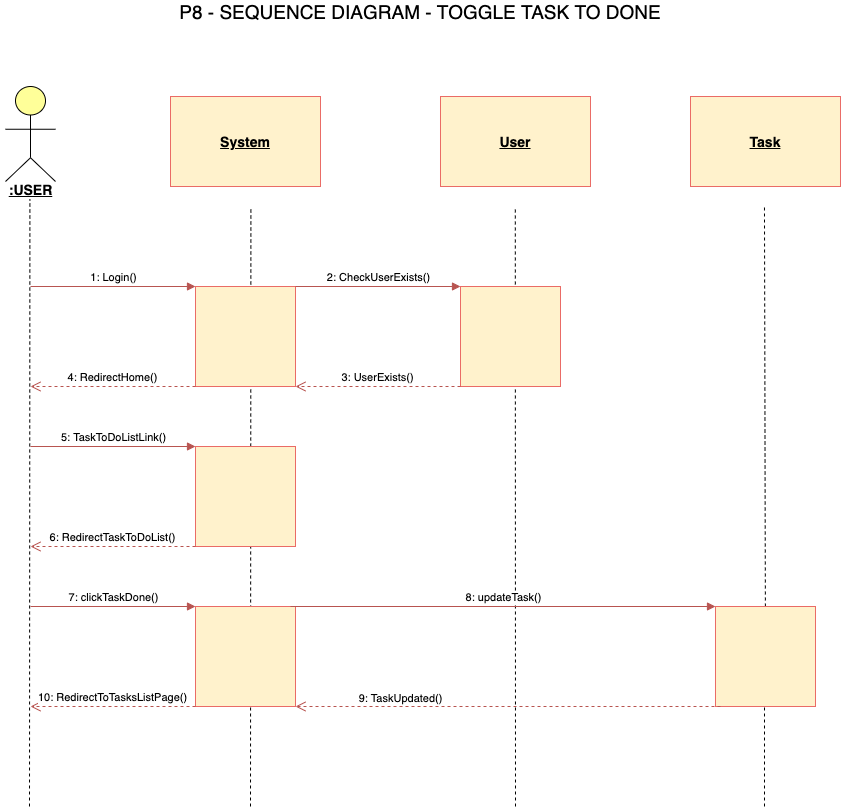

The diagram above was exported from draw.io. Its source (the exported page's mxGraphModel, read from the mxfile embedded in the PNG):
<mxGraphModel dx="1106" dy="822" grid="1" gridSize="10" guides="1" tooltips="1" connect="1" arrows="1" fold="1" page="1" pageScale="1" pageWidth="1169" pageHeight="1654" math="0" shadow="0">
  <root>
    <mxCell id="0" />
    <mxCell id="1" parent="0" />
    <mxCell id="AYT1i1sIY29BRHpVvr_A-1" value="&lt;font style=&quot;font-size: 19px&quot;&gt;P8 - SEQUENCE DIAGRAM - TOGGLE TASK TO DONE&lt;/font&gt;" style="text;html=1;strokeColor=none;fillColor=none;align=center;verticalAlign=middle;whiteSpace=wrap;rounded=0;" vertex="1" parent="1">
      <mxGeometry x="325" y="40" width="520" height="10" as="geometry" />
    </mxCell>
    <mxCell id="AYT1i1sIY29BRHpVvr_A-2" value="" style="html=1;outlineConnect=0;whiteSpace=wrap;fillColor=#ffff99;verticalLabelPosition=bottom;verticalAlign=top;align=center;shape=mxgraph.archimate3.actor;" vertex="1" parent="1">
      <mxGeometry x="170" y="120" width="50" height="95" as="geometry" />
    </mxCell>
    <mxCell id="AYT1i1sIY29BRHpVvr_A-3" value="&lt;b&gt;&lt;font style=&quot;font-size: 14px&quot;&gt;&lt;u&gt;:USER&lt;/u&gt;&lt;/font&gt;&lt;/b&gt;" style="text;html=1;align=center;verticalAlign=middle;resizable=0;points=[];autosize=1;" vertex="1" parent="1">
      <mxGeometry x="165" y="213" width="60" height="20" as="geometry" />
    </mxCell>
    <mxCell id="AYT1i1sIY29BRHpVvr_A-4" value="" style="endArrow=none;dashed=1;html=1;entryX=0.49;entryY=0.989;entryDx=0;entryDy=0;entryPerimeter=0;" edge="1" parent="1" target="AYT1i1sIY29BRHpVvr_A-3">
      <mxGeometry width="50" height="50" relative="1" as="geometry">
        <mxPoint x="194.00000000000023" y="840" as="sourcePoint" />
        <mxPoint x="190" y="240" as="targetPoint" />
      </mxGeometry>
    </mxCell>
    <mxCell id="AYT1i1sIY29BRHpVvr_A-5" value="&lt;b&gt;&lt;u&gt;&lt;font style=&quot;font-size: 14px&quot;&gt;System&lt;/font&gt;&lt;/u&gt;&lt;/b&gt;" style="rounded=0;whiteSpace=wrap;html=1;fillColor=#fff2cc;strokeColor=#EA6B66;" vertex="1" parent="1">
      <mxGeometry x="335" y="130" width="150" height="90" as="geometry" />
    </mxCell>
    <mxCell id="AYT1i1sIY29BRHpVvr_A-6" value="&lt;b&gt;&lt;u&gt;&lt;font style=&quot;font-size: 14px&quot;&gt;User&lt;/font&gt;&lt;/u&gt;&lt;/b&gt;" style="rounded=0;whiteSpace=wrap;html=1;fillColor=#fff2cc;strokeColor=#EA6B66;" vertex="1" parent="1">
      <mxGeometry x="605" y="130" width="150" height="90" as="geometry" />
    </mxCell>
    <mxCell id="AYT1i1sIY29BRHpVvr_A-7" value="&lt;b&gt;&lt;u&gt;&lt;font style=&quot;font-size: 14px&quot;&gt;Task&lt;/font&gt;&lt;/u&gt;&lt;/b&gt;" style="rounded=0;whiteSpace=wrap;html=1;fillColor=#fff2cc;strokeColor=#EA6B66;" vertex="1" parent="1">
      <mxGeometry x="855" y="130" width="150" height="90" as="geometry" />
    </mxCell>
    <mxCell id="AYT1i1sIY29BRHpVvr_A-8" value="" style="endArrow=none;dashed=1;html=1;entryX=0.49;entryY=0.989;entryDx=0;entryDy=0;entryPerimeter=0;" edge="1" parent="1">
      <mxGeometry width="50" height="50" relative="1" as="geometry">
        <mxPoint x="415" y="840" as="sourcePoint" />
        <mxPoint x="415.39999999999964" y="240" as="targetPoint" />
      </mxGeometry>
    </mxCell>
    <mxCell id="AYT1i1sIY29BRHpVvr_A-9" value="" style="endArrow=none;dashed=1;html=1;entryX=0.49;entryY=0.989;entryDx=0;entryDy=0;entryPerimeter=0;" edge="1" parent="1">
      <mxGeometry width="50" height="50" relative="1" as="geometry">
        <mxPoint x="680" y="840" as="sourcePoint" />
        <mxPoint x="679.81" y="240" as="targetPoint" />
      </mxGeometry>
    </mxCell>
    <mxCell id="AYT1i1sIY29BRHpVvr_A-10" value="" style="endArrow=none;dashed=1;html=1;entryX=0.49;entryY=0.989;entryDx=0;entryDy=0;entryPerimeter=0;" edge="1" parent="1" source="AYT1i1sIY29BRHpVvr_A-22">
      <mxGeometry width="50" height="50" relative="1" as="geometry">
        <mxPoint x="928.57" y="1040.22" as="sourcePoint" />
        <mxPoint x="928.9699999999998" y="240" as="targetPoint" />
      </mxGeometry>
    </mxCell>
    <mxCell id="AYT1i1sIY29BRHpVvr_A-11" value="1: Login()" style="html=1;verticalAlign=bottom;endArrow=block;fillColor=#f8cecc;strokeColor=#b85450;entryX=0;entryY=0;entryDx=0;entryDy=0;" edge="1" parent="1" target="AYT1i1sIY29BRHpVvr_A-12">
      <mxGeometry width="80" relative="1" as="geometry">
        <mxPoint x="195" y="320" as="sourcePoint" />
        <mxPoint x="275" y="360" as="targetPoint" />
      </mxGeometry>
    </mxCell>
    <mxCell id="AYT1i1sIY29BRHpVvr_A-12" value="" style="rounded=0;whiteSpace=wrap;html=1;fillColor=#fff2cc;strokeColor=#EA6B66;" vertex="1" parent="1">
      <mxGeometry x="360" y="320" width="100" height="100" as="geometry" />
    </mxCell>
    <mxCell id="AYT1i1sIY29BRHpVvr_A-13" value="" style="rounded=0;whiteSpace=wrap;html=1;fillColor=#fff2cc;strokeColor=#EA6B66;" vertex="1" parent="1">
      <mxGeometry x="625" y="320" width="100" height="100" as="geometry" />
    </mxCell>
    <mxCell id="AYT1i1sIY29BRHpVvr_A-14" value="2: CheckUserExists()" style="html=1;verticalAlign=bottom;endArrow=block;fillColor=#f8cecc;strokeColor=#b85450;exitX=1;exitY=0;exitDx=0;exitDy=0;entryX=0;entryY=0;entryDx=0;entryDy=0;" edge="1" parent="1" source="AYT1i1sIY29BRHpVvr_A-12" target="AYT1i1sIY29BRHpVvr_A-13">
      <mxGeometry width="80" relative="1" as="geometry">
        <mxPoint x="474" y="320" as="sourcePoint" />
        <mxPoint x="625" y="320" as="targetPoint" />
      </mxGeometry>
    </mxCell>
    <mxCell id="AYT1i1sIY29BRHpVvr_A-15" value="3: UserExists()" style="html=1;verticalAlign=bottom;endArrow=open;dashed=1;endSize=8;fillColor=#f8cecc;strokeColor=#b85450;exitX=0;exitY=1;exitDx=0;exitDy=0;entryX=1;entryY=1;entryDx=0;entryDy=0;" edge="1" parent="1" source="AYT1i1sIY29BRHpVvr_A-13" target="AYT1i1sIY29BRHpVvr_A-12">
      <mxGeometry relative="1" as="geometry">
        <mxPoint x="555" y="440" as="sourcePoint" />
        <mxPoint x="475" y="440" as="targetPoint" />
      </mxGeometry>
    </mxCell>
    <mxCell id="AYT1i1sIY29BRHpVvr_A-16" value="4: RedirectHome()" style="html=1;verticalAlign=bottom;endArrow=open;dashed=1;endSize=8;fillColor=#f8cecc;strokeColor=#b85450;exitX=0;exitY=1;exitDx=0;exitDy=0;" edge="1" parent="1" source="AYT1i1sIY29BRHpVvr_A-12">
      <mxGeometry relative="1" as="geometry">
        <mxPoint x="330" y="440" as="sourcePoint" />
        <mxPoint x="195" y="420" as="targetPoint" />
      </mxGeometry>
    </mxCell>
    <mxCell id="AYT1i1sIY29BRHpVvr_A-17" value="" style="rounded=0;whiteSpace=wrap;html=1;fillColor=#fff2cc;strokeColor=#EA6B66;" vertex="1" parent="1">
      <mxGeometry x="360" y="480" width="100" height="100" as="geometry" />
    </mxCell>
    <mxCell id="AYT1i1sIY29BRHpVvr_A-18" value="5: TaskToDoListLink()" style="html=1;verticalAlign=bottom;endArrow=block;fillColor=#f8cecc;strokeColor=#b85450;entryX=0;entryY=0;entryDx=0;entryDy=0;" edge="1" parent="1" target="AYT1i1sIY29BRHpVvr_A-17">
      <mxGeometry width="80" relative="1" as="geometry">
        <mxPoint x="195" y="480" as="sourcePoint" />
        <mxPoint x="360" y="470" as="targetPoint" />
      </mxGeometry>
    </mxCell>
    <mxCell id="AYT1i1sIY29BRHpVvr_A-19" value="6: RedirectTaskToDoList()" style="html=1;verticalAlign=bottom;endArrow=open;dashed=1;endSize=8;fillColor=#f8cecc;strokeColor=#b85450;exitX=0;exitY=1;exitDx=0;exitDy=0;" edge="1" parent="1" source="AYT1i1sIY29BRHpVvr_A-17">
      <mxGeometry relative="1" as="geometry">
        <mxPoint x="277.5" y="590" as="sourcePoint" />
        <mxPoint x="195" y="580" as="targetPoint" />
      </mxGeometry>
    </mxCell>
    <mxCell id="AYT1i1sIY29BRHpVvr_A-20" value="" style="rounded=0;whiteSpace=wrap;html=1;fillColor=#fff2cc;strokeColor=#EA6B66;" vertex="1" parent="1">
      <mxGeometry x="360" y="640" width="100" height="100" as="geometry" />
    </mxCell>
    <mxCell id="AYT1i1sIY29BRHpVvr_A-21" value="7: clickTaskDone()" style="html=1;verticalAlign=bottom;endArrow=block;fillColor=#f8cecc;strokeColor=#b85450;entryX=0;entryY=0;entryDx=0;entryDy=0;" edge="1" parent="1" target="AYT1i1sIY29BRHpVvr_A-20">
      <mxGeometry width="80" relative="1" as="geometry">
        <mxPoint x="195" y="640" as="sourcePoint" />
        <mxPoint x="360" y="630" as="targetPoint" />
      </mxGeometry>
    </mxCell>
    <mxCell id="AYT1i1sIY29BRHpVvr_A-22" value="" style="rounded=0;whiteSpace=wrap;html=1;fillColor=#fff2cc;strokeColor=#EA6B66;" vertex="1" parent="1">
      <mxGeometry x="880" y="640" width="100" height="100" as="geometry" />
    </mxCell>
    <mxCell id="AYT1i1sIY29BRHpVvr_A-23" value="" style="endArrow=none;dashed=1;html=1;entryX=0.49;entryY=0.989;entryDx=0;entryDy=0;entryPerimeter=0;" edge="1" parent="1" target="AYT1i1sIY29BRHpVvr_A-22">
      <mxGeometry width="50" height="50" relative="1" as="geometry">
        <mxPoint x="929" y="840" as="sourcePoint" />
        <mxPoint x="928.9699999999998" y="240" as="targetPoint" />
      </mxGeometry>
    </mxCell>
    <mxCell id="AYT1i1sIY29BRHpVvr_A-24" value="8: updateTask()" style="html=1;verticalAlign=bottom;endArrow=block;fillColor=#f8cecc;strokeColor=#b85450;entryX=0;entryY=0;entryDx=0;entryDy=0;exitX=0.95;exitY=0;exitDx=0;exitDy=0;exitPerimeter=0;" edge="1" parent="1" source="AYT1i1sIY29BRHpVvr_A-20" target="AYT1i1sIY29BRHpVvr_A-22">
      <mxGeometry width="80" relative="1" as="geometry">
        <mxPoint x="465" y="640" as="sourcePoint" />
        <mxPoint x="630" y="640" as="targetPoint" />
      </mxGeometry>
    </mxCell>
    <mxCell id="AYT1i1sIY29BRHpVvr_A-25" value="9: TaskUpdated()" style="html=1;verticalAlign=bottom;endArrow=open;dashed=1;endSize=8;fillColor=#f8cecc;strokeColor=#b85450;entryX=1;entryY=1;entryDx=0;entryDy=0;" edge="1" parent="1" target="AYT1i1sIY29BRHpVvr_A-20">
      <mxGeometry x="0.5054" y="1" relative="1" as="geometry">
        <mxPoint x="885" y="740" as="sourcePoint" />
        <mxPoint x="715" y="740" as="targetPoint" />
        <mxPoint as="offset" />
      </mxGeometry>
    </mxCell>
    <mxCell id="AYT1i1sIY29BRHpVvr_A-26" value="10: RedirectToTasksListPage()" style="html=1;verticalAlign=bottom;endArrow=open;dashed=1;endSize=8;fillColor=#f8cecc;strokeColor=#b85450;exitX=0;exitY=1;exitDx=0;exitDy=0;" edge="1" parent="1">
      <mxGeometry relative="1" as="geometry">
        <mxPoint x="360" y="740" as="sourcePoint" />
        <mxPoint x="195" y="740" as="targetPoint" />
      </mxGeometry>
    </mxCell>
  </root>
</mxGraphModel>